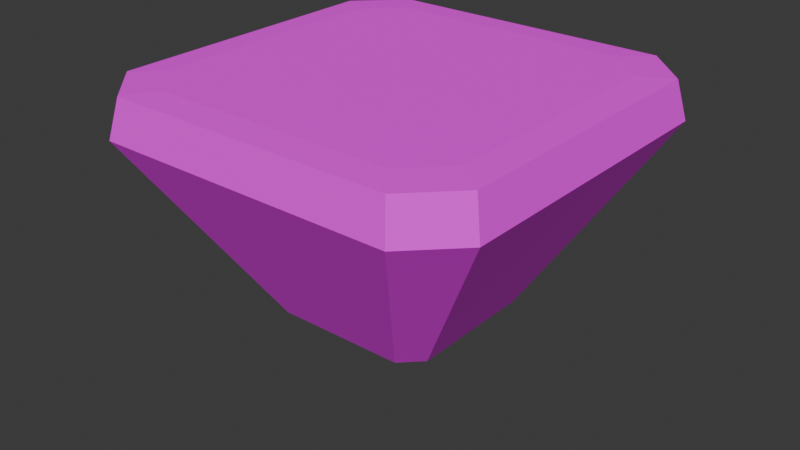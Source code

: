 # Source: jumppad.blend  (saved by Blender 4.3.32; exported with 4.5.12 LTS)
import bpy
from mathutils import Matrix  # noqa: F401  (used for matrix-valued properties, if any)

bpy.ops.wm.read_factory_settings(use_empty=True)
scene = bpy.context.scene
scene.name = 'Scene'

# ---- collections
col_collection = bpy.data.collections.new('Collection'); scene.collection.children.link(col_collection)

# ---- images (referenced by path relative to the original .blend; pixels are not part of the script)
import os
ASSET_DIR = os.environ.get("B2B_ASSET_DIR", "")  # directory of the original .blend (textures are referenced by path, not embedded)
HERE = os.path.dirname(os.path.abspath(__file__))  # packed textures are extracted next to this script under _unpacked/

def load_image(name, relpath, width, height, colorspace="sRGB"):
    """Load a texture the original file referenced (path relative to the .blend, or extracted next to this script)."""
    p = next((c for c in (os.path.join(HERE, relpath), os.path.join(ASSET_DIR, relpath)) if relpath and os.path.exists(c)), "")
    if p:
        img = bpy.data.images.load(p, check_existing=True)
        img.name = name
    else:  # same state as the original file: an image datablock whose file is absent (Cycles renders it pink)
        img = bpy.data.images.new(name, width, height)
        img.source = "FILE"
        img.filepath = "//" + (relpath or name)
    img.colorspace_settings.name = colorspace
    return img
img_colormap = load_image('colormap', 'colormap.png', 1024, 1024, 'sRGB')
img_colormap_001 = load_image('colormap.001', 'colormap.png', 1024, 1024, 'Non-Color')

# ---- materials (node trees are filled in below, after node groups)
mat_colormap = bpy.data.materials.new('colormap')
mat_colormap.surface_render_method = 'BLENDED'
mat_colormap.blend_method = 'BLEND'
mat_colormap.use_transparency_overlap = False
mat_colormap.show_transparent_back = False
mat_colormap.roughness = 1.0

# ---- material node trees
mat_colormap.use_nodes = True; mat_colormap.node_tree.nodes.clear()
_N = mat_colormap.node_tree.nodes; _L = mat_colormap.node_tree.links
n0 = _N.new('ShaderNodeBsdfPrincipled'); n0.name = 'Principled BSDF'; n0.location = (10, 300)
n0.inputs[2].default_value = 1.0
n1 = _N.new('ShaderNodeOutputMaterial'); n1.name = 'Material Output'; n1.location = (300, 300)
n2 = _N.new('ShaderNodeNormalMap'); n2.name = 'Normal Map'; n2.location = (-300, -300)
n2.label = 'Normal/Map'
n2.inputs[0].default_value = 0.0
n3 = _N.new('ShaderNodeTexImage'); n3.name = 'Image Texture'; n3.location = (-300, 600)
n3.image = img_colormap
n4 = _N.new('ShaderNodeTexImage'); n4.name = 'Image Texture.001'; n4.location = (-300, 0)
n4.image = img_colormap_001
_L.new(n0.outputs[0], n1.inputs[0])
_L.new(n2.outputs[0], n0.inputs[5])
_L.new(n3.outputs[0], n0.inputs[0])
_L.new(n4.outputs[1], n0.inputs[4])
n1.is_active_output = True

# ---- world
world_world = bpy.data.worlds.new('World'); scene.world = world_world
world_world.use_nodes = True; world_world.node_tree.nodes.clear()
_N = world_world.node_tree.nodes; _L = world_world.node_tree.links
n0 = _N.new('ShaderNodeOutputWorld'); n0.name = 'World Output'; n0.location = (300, 300)
n1 = _N.new('ShaderNodeBackground'); n1.name = 'Background'; n1.location = (10, 300)
n1.inputs[0].default_value = (0.05088, 0.05088, 0.05088, 1.0)
_L.new(n1.outputs[0], n0.inputs[0])
n0.is_active_output = True
world_world.color = (0.05088, 0.05088, 0.05088)
world_world.sun_shadow_jitter_overblur = 0.0

# ---- meshes
me_cube_001 = bpy.data.meshes.new('Cube.001')
me_cube_001.from_pydata([(-0.1412, -0.1844, 0.0009848), (-0.1844, -0.1412, 0.0009848), (-0.4083, -0.3126, 0.487), (-0.3126, -0.4083, 0.487), (-0.1844, 0.1412, 0.0009848), (-0.1412, 0.1844, 0.0009848), (-0.3126, 0.4083, 0.487), (-0.4083, 0.3126, 0.487), (0.1844, -0.1412, 0.0009848), (0.1412, -0.1844, 0.0009848), (0.3126, -0.4083, 0.487), (0.4083, -0.3126, 0.487), (0.1412, 0.1844, 0.0009848), (0.1844, 0.1412, 0.0009848), (0.4083, 0.3126, 0.487), (0.3126, 0.4083, 0.487), (-0.3267, -0.4267, 0.404), (-0.4267, -0.3267, 0.404), (-0.3267, 0.4267, 0.404), (-0.4267, 0.3267, 0.404), (0.4267, 0.3267, 0.404), (0.3267, 0.4267, 0.404), (0.3267, -0.4267, 0.404), (0.4267, -0.3267, 0.404), (-0.2636, -0.3443, 0.4909), (-0.3443, -0.2636, 0.4909), (-0.3443, 0.2636, 0.4909), (-0.2636, 0.3443, 0.4909), (0.2636, 0.3443, 0.4909), (0.3443, 0.2636, 0.4909), (0.3443, -0.2636, 0.4909), (0.2636, -0.3443, 0.4909), (-0.2114, -0.2761, 0.4909), (-0.2761, -0.2114, 0.4909), (-0.2761, 0.2114, 0.4909), (-0.2114, 0.2761, 0.4909), (0.2114, 0.2761, 0.4909), (0.2761, 0.2114, 0.4909), (0.2761, -0.2114, 0.4909), (0.2114, -0.2761, 0.4909), (0.01008, 0.003308, -0.145), (0.01008, 0.003308, -0.145), (0.01008, 0.003308, -0.145), (0.01008, 0.003308, -0.145), (0.01008, 0.003308, -0.145), (0.01008, 0.003308, -0.145), (0.01008, 0.003308, -0.145), (0.01008, 0.003308, -0.145)], [], [(22, 10, 3, 16), (20, 14, 11, 23), (6, 7, 26, 27), (17, 2, 7, 19), (18, 6, 15, 21), (16, 3, 2, 17), (18, 5, 4, 19), (20, 13, 12, 21), (22, 9, 8, 23), (12, 13, 44, 45), (10, 22, 23, 11), (14, 20, 21, 15), (6, 18, 19, 7), (0, 16, 17, 1), (5, 18, 21, 12), (1, 17, 19, 4), (13, 20, 23, 8), (9, 22, 16, 0), (28, 27, 35, 36), (2, 3, 24, 25), (11, 14, 29, 30), (7, 2, 25, 26), (15, 6, 27, 28), (10, 11, 30, 31), (3, 10, 31, 24), (14, 15, 28, 29), (37, 36, 35, 34, 33, 32, 39, 38), (24, 31, 39, 32), (31, 30, 38, 39), (27, 26, 34, 35), (30, 29, 37, 38), (26, 25, 33, 34), (29, 28, 36, 37), (25, 24, 32, 33), (43, 42, 45, 44, 47, 46, 41, 40), (9, 0, 41, 46), (5, 12, 45, 42), (4, 5, 42, 43), (0, 1, 40, 41), (13, 8, 47, 44), (1, 4, 43, 40), (8, 9, 46, 47)])
_uv = me_cube_001.uv_layers.new(name='UVMap')
_uv.uv.foreach_set('vector', [0.5312, 0.3888, 0.5312, 0.3888, 0.5312, 0.375, 0.5312, 0.375, 0.5312, 0.4068, 0.5312, 0.4068, 0.5312, 0.393, 0.5312, 0.393, 0.5312, 0.4078, 0.5312, 0.4168, 0.5312, 0.4168, 0.5312, 0.4078, 0.5312, 0.4428, 0.5312, 0.4428, 0.5312, 0.429, 0.5312, 0.429, 0.5312, 0.4248, 0.5312, 0.4248, 0.5312, 0.411, 0.5312, 0.411, 0.5273, 0.335, 0.5273, 0.335, 0.5273, 0.335, 0.5273, 0.335, 0.1562, 0.07486, 0.1562, 0.07486, 0.1562, 0.06366, 0.1562, 0.06366, 0.1562, 0.1227, 0.1562, 0.1227, 0.1562, 0.1115, 0.1562, 0.1115, 0.1562, 0.1705, 0.1562, 0.1705, 0.1562, 0.1593, 0.1562, 0.1593, 0.1562, 0.1115, 0.1562, 0.1227, 0.1562, 0.1227, 0.1562, 0.1115, 0.5273, 0.335, 0.5273, 0.335, 0.5273, 0.335, 0.5273, 0.335, 0.5273, 0.335, 0.5273, 0.335, 0.5273, 0.335, 0.5273, 0.335, 0.5273, 0.335, 0.5273, 0.335, 0.5273, 0.335, 0.5273, 0.335, 0.1562, 0.02146, 0.1562, 0.02146, 0.1562, 0.02706, 0.1562, 0.02706, 0.1562, 0.07486, 0.1562, 0.07486, 0.1562, 0.1115, 0.1562, 0.1115, 0.1562, 0.02706, 0.1562, 0.02706, 0.1562, 0.06366, 0.1562, 0.06366, 0.1562, 0.1227, 0.1562, 0.1227, 0.1562, 0.1593, 0.1562, 0.1593, 0.1562, 0.1705, 0.1562, 0.1705, 0.1562, 0.2071, 0.1562, 0.2071, 0.03906, 0.1204, 0.03906, 0.1499, 0.03906, 0.1499, 0.03906, 0.1204, 0.5312, 0.4463, 0.5312, 0.4508, 0.5312, 0.4508, 0.5312, 0.4463, 0.5312, 0.3397, 0.5312, 0.3692, 0.5312, 0.3692, 0.5312, 0.3397, 0.5312, 0.4168, 0.5312, 0.4463, 0.5312, 0.4463, 0.5312, 0.4168, 0.5312, 0.3782, 0.5312, 0.4078, 0.5312, 0.4078, 0.5312, 0.3782, 0.5312, 0.3306, 0.5312, 0.3397, 0.5312, 0.3397, 0.5312, 0.3306, 0.5312, 0.3011, 0.5312, 0.3306, 0.5312, 0.3306, 0.5312, 0.3011, 0.5312, 0.3692, 0.5312, 0.3782, 0.5312, 0.3782, 0.5312, 0.3692, 0.07794, 0.1716, 0.08073, 0.1727, 0.09896, 0.1727, 0.1017, 0.1716, 0.1017, 0.1644, 0.09896, 0.1633, 0.08073, 0.1633, 0.07794, 0.1644, 0.03906, 0.04332, 0.03906, 0.07284, 0.03906, 0.07284, 0.03906, 0.04332, 0.03906, 0.07284, 0.03906, 0.08187, 0.03906, 0.08187, 0.03906, 0.07284, 0.03906, 0.1499, 0.03906, 0.159, 0.03906, 0.159, 0.03906, 0.1499, 0.03906, 0.08187, 0.03906, 0.1114, 0.03906, 0.1114, 0.03906, 0.08187, 0.03906, 0.159, 0.03906, 0.1885, 0.03906, 0.1885, 0.03906, 0.159, 0.03906, 0.1114, 0.03906, 0.1204, 0.03906, 0.1204, 0.03906, 0.1114, 0.03906, 0.1885, 0.03906, 0.193, 0.03906, 0.193, 0.03906, 0.1885, 0.1562, 0.1227, 0.1562, 0.1171, 0.1562, 0.1171, 0.1562, 0.1227, 0.1562, 0.1593, 0.1562, 0.1649, 0.1562, 0.1649, 0.1562, 0.1593, 0.1562, 0.1705, 0.1562, 0.2071, 0.1562, 0.2071, 0.1562, 0.1705, 0.1562, 0.07486, 0.1562, 0.1115, 0.1562, 0.1115, 0.1562, 0.07486, 0.1562, 0.06366, 0.1562, 0.07486, 0.1562, 0.07486, 0.1562, 0.06366, 0.1562, 0.02146, 0.1562, 0.02706, 0.1562, 0.02706, 0.1562, 0.02146, 0.1562, 0.1227, 0.1562, 0.1593, 0.1562, 0.1593, 0.1562, 0.1227, 0.1562, 0.02706, 0.1562, 0.06366, 0.1562, 0.06366, 0.1562, 0.02706, 0.1562, 0.1593, 0.1562, 0.1705, 0.1562, 0.1705, 0.1562, 0.1593])
me_cube_001.materials.append(mat_colormap)
me_cube_001.update()

# ---- objects
ob_jumppad = bpy.data.objects.new('jumppad', me_cube_001)

# ---- transforms, parenting, visibility, modifiers, constraints
ob_jumppad.location = (0.0, 0.0, 0.0)

# ---- collection membership
col_collection.objects.link(ob_jumppad)

# ---- scene / render settings (as saved in the file)
scene.frame_start = 1; scene.frame_end = 20; scene.frame_set(1)
scene.render.engine = 'BLENDER_EEVEE_NEXT'
bpy.context.view_layer.update()

# ---- added for rendering (the .blend has no active camera and no usable light): camera, sun
cam_auto = bpy.data.cameras.new('AutoCamera')
cam_auto.lens = 50.0
cam_auto.sensor_width = 36.0
cam_auto.clip_end = 1000.0
ob_auto_camera = bpy.data.objects.new('AutoCamera', cam_auto)
scene.collection.objects.link(ob_auto_camera)
ob_auto_camera.location = (1.2621, -1.51452, 1.1826)
ob_auto_camera.rotation_euler = (1.09748, -7.21219e-08, 0.694738)
scene.camera = ob_auto_camera
light_auto_sun = bpy.data.lights.new('AutoSun', 'SUN')
light_auto_sun.energy = 3.0
light_auto_sun.angle = 0.0523599
ob_auto_sun = bpy.data.objects.new('AutoSun', light_auto_sun)
scene.collection.objects.link(ob_auto_sun)
ob_auto_sun.rotation_euler = (0.872665, 0.174533, 0.523599)
bpy.context.view_layer.update()
